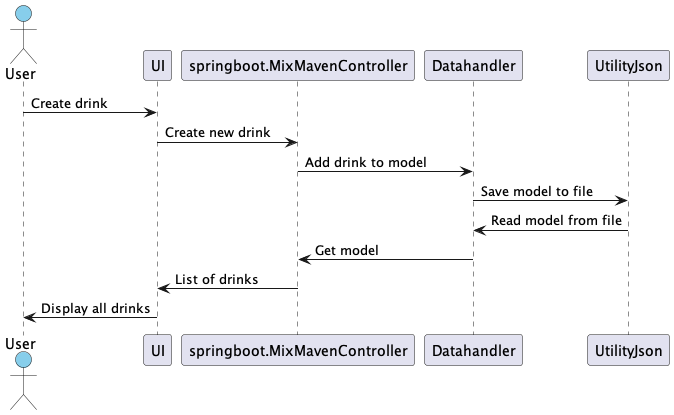

The diagram above was rendered by PlantUML. Its source (embedded in the PNG):
@startuml SequenceDiagramJavaapp

Actor User #SkyBlue
participant UI
participant springboot.MixMavenController
participant Datahandler
participant UtilityJson

User -> UI : Create drink
UI -> springboot.MixMavenController : Create new drink
springboot.MixMavenController -> Datahandler : Add drink to model
Datahandler -> UtilityJson : Save model to file
UtilityJson -> Datahandler : Read model from file
Datahandler -> springboot.MixMavenController : Get model
springboot.MixMavenController -> UI : List of drinks
UI -> User : Display all drinks

@enduml